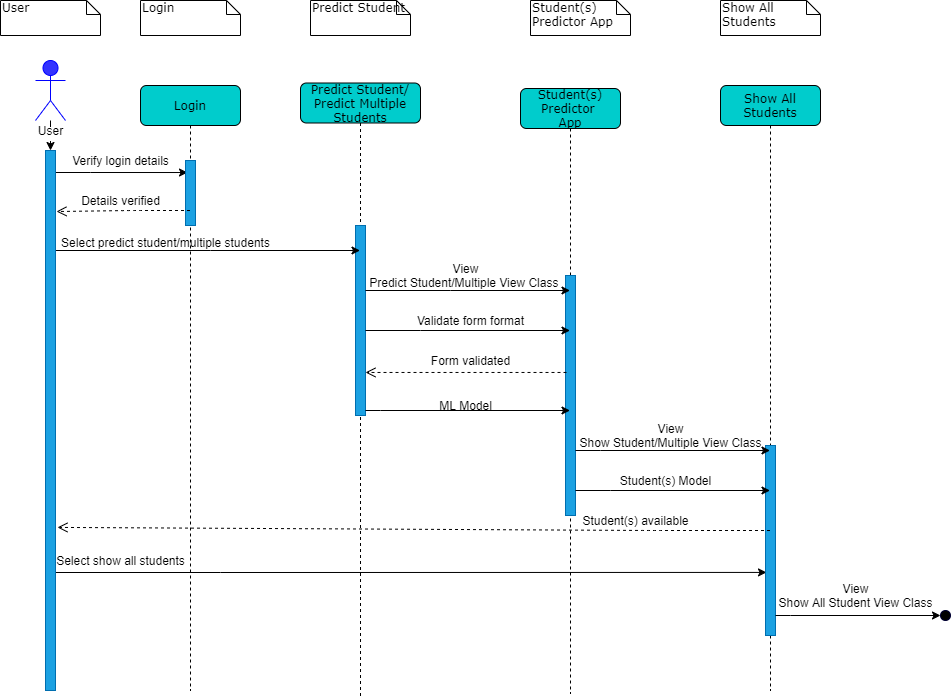

The diagram above was exported from draw.io. Its source (the exported page's mxGraphModel, read from the mxfile embedded in the PNG):
<mxGraphModel dx="868" dy="401" grid="1" gridSize="10" guides="1" tooltips="1" connect="1" arrows="1" fold="1" page="1" pageScale="1" pageWidth="1100" pageHeight="850" background="#ffffff" math="0" shadow="0">
  <root>
    <mxCell id="0" />
    <mxCell id="1" parent="0" />
    <mxCell id="7baba1c4bc27f4b0-2" value="Predict Student/&lt;br&gt;Predict Multiple&lt;br&gt;Students" style="shape=umlLifeline;perimeter=lifelinePerimeter;whiteSpace=wrap;html=1;container=1;collapsible=0;recursiveResize=0;outlineConnect=0;rounded=1;shadow=0;comic=0;labelBackgroundColor=none;strokeWidth=1;fontFamily=Verdana;fontSize=12;align=center;fillColor=#00CCCC;" parent="1" vertex="1">
      <mxGeometry x="400" y="112.5" width="120" height="616" as="geometry" />
    </mxCell>
    <mxCell id="D2Kx4Gcv8u_yoEE0UszZ-19" value="" style="html=1;points=[];perimeter=orthogonalPerimeter;fillColor=#1ba1e2;strokeColor=#006EAF;fontColor=#ffffff;" parent="7baba1c4bc27f4b0-2" vertex="1">
      <mxGeometry x="55" y="142.5" width="10" height="190" as="geometry" />
    </mxCell>
    <mxCell id="7baba1c4bc27f4b0-40" value="User" style="shape=note;whiteSpace=wrap;html=1;size=14;verticalAlign=top;align=left;spacingTop=-6;rounded=0;shadow=0;comic=0;labelBackgroundColor=none;strokeWidth=1;fontFamily=Verdana;fontSize=12" parent="1" vertex="1">
      <mxGeometry x="100" y="30" width="100" height="35" as="geometry" />
    </mxCell>
    <mxCell id="7baba1c4bc27f4b0-41" value="Predict Student" style="shape=note;whiteSpace=wrap;html=1;size=14;verticalAlign=top;align=left;spacingTop=-6;rounded=0;shadow=0;comic=0;labelBackgroundColor=none;strokeWidth=1;fontFamily=Verdana;fontSize=12" parent="1" vertex="1">
      <mxGeometry x="410" y="30" width="100" height="35" as="geometry" />
    </mxCell>
    <mxCell id="7baba1c4bc27f4b0-42" value="Student(s)&lt;br&gt;Predictor App" style="shape=note;whiteSpace=wrap;html=1;size=14;verticalAlign=top;align=left;spacingTop=-6;rounded=0;shadow=0;comic=0;labelBackgroundColor=none;strokeWidth=1;fontFamily=Verdana;fontSize=12" parent="1" vertex="1">
      <mxGeometry x="630" y="30" width="100" height="35" as="geometry" />
    </mxCell>
    <mxCell id="D2Kx4Gcv8u_yoEE0UszZ-62" value="" style="edgeStyle=orthogonalEdgeStyle;rounded=0;orthogonalLoop=1;jettySize=auto;html=1;" parent="1" source="D2Kx4Gcv8u_yoEE0UszZ-1" target="D2Kx4Gcv8u_yoEE0UszZ-2" edge="1">
      <mxGeometry relative="1" as="geometry" />
    </mxCell>
    <mxCell id="D2Kx4Gcv8u_yoEE0UszZ-1" value="Student" style="shape=umlActor;verticalLabelPosition=bottom;labelBackgroundColor=#ffffff;verticalAlign=top;html=1;direction=east;fillColor=#3333FF;strokeColor=#0000FF;fontColor=#ffffff;" parent="1" vertex="1">
      <mxGeometry x="135" y="90" width="30" height="60" as="geometry" />
    </mxCell>
    <mxCell id="113OomiaAkCtCafSSqZg-57" style="edgeStyle=orthogonalEdgeStyle;rounded=0;orthogonalLoop=1;jettySize=auto;html=1;" parent="1" source="D2Kx4Gcv8u_yoEE0UszZ-2" target="7baba1c4bc27f4b0-2" edge="1">
      <mxGeometry relative="1" as="geometry">
        <Array as="points">
          <mxPoint x="310" y="280" />
          <mxPoint x="310" y="280" />
        </Array>
      </mxGeometry>
    </mxCell>
    <mxCell id="S0MV9LWT0Rr9yK0nXjFn-10" style="edgeStyle=orthogonalEdgeStyle;rounded=0;orthogonalLoop=1;jettySize=auto;html=1;entryX=0.1;entryY=0.668;entryDx=0;entryDy=0;entryPerimeter=0;" edge="1" parent="1" source="D2Kx4Gcv8u_yoEE0UszZ-2" target="D2Kx4Gcv8u_yoEE0UszZ-37">
      <mxGeometry relative="1" as="geometry">
        <Array as="points">
          <mxPoint x="320" y="602" />
          <mxPoint x="320" y="602" />
        </Array>
      </mxGeometry>
    </mxCell>
    <mxCell id="S0MV9LWT0Rr9yK0nXjFn-19" style="edgeStyle=orthogonalEdgeStyle;rounded=0;orthogonalLoop=1;jettySize=auto;html=1;entryX=0.2;entryY=0.185;entryDx=0;entryDy=0;entryPerimeter=0;" edge="1" parent="1" source="D2Kx4Gcv8u_yoEE0UszZ-2" target="113OomiaAkCtCafSSqZg-29">
      <mxGeometry relative="1" as="geometry">
        <Array as="points">
          <mxPoint x="190" y="202" />
          <mxPoint x="190" y="202" />
        </Array>
      </mxGeometry>
    </mxCell>
    <mxCell id="D2Kx4Gcv8u_yoEE0UszZ-2" value="" style="html=1;points=[];perimeter=orthogonalPerimeter;fillColor=#1ba1e2;strokeColor=#006EAF;fontColor=#ffffff;" parent="1" vertex="1">
      <mxGeometry x="145" y="180" width="10" height="540" as="geometry" />
    </mxCell>
    <mxCell id="D2Kx4Gcv8u_yoEE0UszZ-12" value="Verify login details" style="text;html=1;align=center;verticalAlign=middle;resizable=0;points=[];autosize=1;" parent="1" vertex="1">
      <mxGeometry x="165" y="180" width="110" height="20" as="geometry" />
    </mxCell>
    <mxCell id="D2Kx4Gcv8u_yoEE0UszZ-14" value="View&lt;br&gt;Predict Student/Multiple View Class&amp;nbsp;" style="text;html=1;align=center;verticalAlign=middle;resizable=0;points=[];autosize=1;" parent="1" vertex="1">
      <mxGeometry x="460" y="290" width="210" height="30" as="geometry" />
    </mxCell>
    <mxCell id="D2Kx4Gcv8u_yoEE0UszZ-29" value="Student(s) Predictor&amp;nbsp;&lt;br&gt;App" style="shape=umlLifeline;perimeter=lifelinePerimeter;whiteSpace=wrap;html=1;container=1;collapsible=0;recursiveResize=0;outlineConnect=0;rounded=1;shadow=0;comic=0;labelBackgroundColor=none;strokeWidth=1;fontFamily=Verdana;fontSize=12;align=center;fillColor=#00CCCC;" parent="1" vertex="1">
      <mxGeometry x="620" y="118" width="100" height="605" as="geometry" />
    </mxCell>
    <mxCell id="D2Kx4Gcv8u_yoEE0UszZ-30" value="" style="html=1;points=[];perimeter=orthogonalPerimeter;fillColor=#1ba1e2;strokeColor=#006EAF;fontColor=#ffffff;" parent="D2Kx4Gcv8u_yoEE0UszZ-29" vertex="1">
      <mxGeometry x="45" y="187" width="10" height="240" as="geometry" />
    </mxCell>
    <mxCell id="D2Kx4Gcv8u_yoEE0UszZ-35" value="Show All Students" style="shape=note;whiteSpace=wrap;html=1;size=14;verticalAlign=top;align=left;spacingTop=-6;rounded=0;shadow=0;comic=0;labelBackgroundColor=none;strokeWidth=1;fontFamily=Verdana;fontSize=12" parent="1" vertex="1">
      <mxGeometry x="820" y="30" width="100" height="35" as="geometry" />
    </mxCell>
    <mxCell id="D2Kx4Gcv8u_yoEE0UszZ-36" value="Show All Students" style="shape=umlLifeline;perimeter=lifelinePerimeter;whiteSpace=wrap;html=1;container=1;collapsible=0;recursiveResize=0;outlineConnect=0;rounded=1;shadow=0;comic=0;labelBackgroundColor=none;strokeWidth=1;fontFamily=Verdana;fontSize=12;align=center;fillColor=#00CCCC;" parent="1" vertex="1">
      <mxGeometry x="820" y="115" width="100" height="605" as="geometry" />
    </mxCell>
    <mxCell id="D2Kx4Gcv8u_yoEE0UszZ-37" value="" style="html=1;points=[];perimeter=orthogonalPerimeter;fillColor=#1ba1e2;strokeColor=#006EAF;fontColor=#ffffff;" parent="D2Kx4Gcv8u_yoEE0UszZ-36" vertex="1">
      <mxGeometry x="45" y="360" width="10" height="190" as="geometry" />
    </mxCell>
    <mxCell id="D2Kx4Gcv8u_yoEE0UszZ-42" value="View&lt;br&gt;Show Student/Multiple View Class" style="text;html=1;align=center;verticalAlign=middle;resizable=0;points=[];autosize=1;" parent="1" vertex="1">
      <mxGeometry x="670" y="450" width="200" height="30" as="geometry" />
    </mxCell>
    <mxCell id="D2Kx4Gcv8u_yoEE0UszZ-43" value="Student(s) Model" style="text;html=1;align=center;verticalAlign=middle;resizable=0;points=[];autosize=1;" parent="1" vertex="1">
      <mxGeometry x="710" y="500" width="110" height="20" as="geometry" />
    </mxCell>
    <mxCell id="D2Kx4Gcv8u_yoEE0UszZ-44" style="edgeStyle=orthogonalEdgeStyle;rounded=0;orthogonalLoop=1;jettySize=auto;html=1;" parent="1" source="D2Kx4Gcv8u_yoEE0UszZ-30" target="D2Kx4Gcv8u_yoEE0UszZ-36" edge="1">
      <mxGeometry relative="1" as="geometry">
        <Array as="points">
          <mxPoint x="700" y="480" />
          <mxPoint x="700" y="480" />
        </Array>
      </mxGeometry>
    </mxCell>
    <mxCell id="D2Kx4Gcv8u_yoEE0UszZ-46" style="edgeStyle=orthogonalEdgeStyle;rounded=0;orthogonalLoop=1;jettySize=auto;html=1;" parent="1" source="D2Kx4Gcv8u_yoEE0UszZ-30" target="D2Kx4Gcv8u_yoEE0UszZ-36" edge="1">
      <mxGeometry relative="1" as="geometry">
        <Array as="points">
          <mxPoint x="710" y="520" />
          <mxPoint x="710" y="520" />
        </Array>
      </mxGeometry>
    </mxCell>
    <mxCell id="D2Kx4Gcv8u_yoEE0UszZ-53" style="edgeStyle=orthogonalEdgeStyle;rounded=0;orthogonalLoop=1;jettySize=auto;html=1;" parent="1" source="D2Kx4Gcv8u_yoEE0UszZ-19" target="D2Kx4Gcv8u_yoEE0UszZ-29" edge="1">
      <mxGeometry relative="1" as="geometry">
        <Array as="points">
          <mxPoint x="520" y="360" />
          <mxPoint x="520" y="360" />
        </Array>
      </mxGeometry>
    </mxCell>
    <mxCell id="D2Kx4Gcv8u_yoEE0UszZ-57" value="View&lt;br&gt;Show All Student View Class" style="text;html=1;align=center;verticalAlign=middle;resizable=0;points=[];autosize=1;" parent="1" vertex="1">
      <mxGeometry x="870" y="610" width="170" height="30" as="geometry" />
    </mxCell>
    <mxCell id="D2Kx4Gcv8u_yoEE0UszZ-60" value="User" style="text;html=1;align=center;verticalAlign=middle;resizable=0;points=[];autosize=1;" parent="1" vertex="1">
      <mxGeometry x="130" y="150" width="40" height="20" as="geometry" />
    </mxCell>
    <mxCell id="D2Kx4Gcv8u_yoEE0UszZ-63" value="" style="ellipse;whiteSpace=wrap;html=1;aspect=fixed;strokeColor=#000033;fillColor=#000000;" parent="1" vertex="1">
      <mxGeometry x="315" y="560" as="geometry" />
    </mxCell>
    <mxCell id="113OomiaAkCtCafSSqZg-18" value="" style="edgeStyle=orthogonalEdgeStyle;rounded=0;orthogonalLoop=1;jettySize=auto;html=1;" parent="1" source="D2Kx4Gcv8u_yoEE0UszZ-37" target="113OomiaAkCtCafSSqZg-19" edge="1">
      <mxGeometry relative="1" as="geometry">
        <mxPoint x="730" y="535" as="sourcePoint" />
        <Array as="points">
          <mxPoint x="890" y="645" />
          <mxPoint x="890" y="645" />
        </Array>
      </mxGeometry>
    </mxCell>
    <mxCell id="113OomiaAkCtCafSSqZg-19" value="" style="ellipse;whiteSpace=wrap;html=1;aspect=fixed;strokeColor=#000033;fillColor=#000000;" parent="1" vertex="1">
      <mxGeometry x="1040" y="640" width="10" height="10" as="geometry" />
    </mxCell>
    <mxCell id="113OomiaAkCtCafSSqZg-27" value="Login" style="shape=note;whiteSpace=wrap;html=1;size=14;verticalAlign=top;align=left;spacingTop=-6;rounded=0;shadow=0;comic=0;labelBackgroundColor=none;strokeWidth=1;fontFamily=Verdana;fontSize=12" parent="1" vertex="1">
      <mxGeometry x="240" y="30" width="100" height="35" as="geometry" />
    </mxCell>
    <mxCell id="113OomiaAkCtCafSSqZg-28" value="Login" style="shape=umlLifeline;perimeter=lifelinePerimeter;whiteSpace=wrap;html=1;container=1;collapsible=0;recursiveResize=0;outlineConnect=0;rounded=1;shadow=0;comic=0;labelBackgroundColor=none;strokeWidth=1;fontFamily=Verdana;fontSize=12;align=center;fillColor=#00CCCC;" parent="1" vertex="1">
      <mxGeometry x="240" y="115" width="100" height="605" as="geometry" />
    </mxCell>
    <mxCell id="113OomiaAkCtCafSSqZg-29" value="" style="html=1;points=[];perimeter=orthogonalPerimeter;fillColor=#1ba1e2;strokeColor=#006EAF;fontColor=#ffffff;" parent="113OomiaAkCtCafSSqZg-28" vertex="1">
      <mxGeometry x="45" y="75" width="10" height="65" as="geometry" />
    </mxCell>
    <mxCell id="113OomiaAkCtCafSSqZg-46" value="" style="html=1;verticalAlign=bottom;endArrow=open;dashed=1;endSize=8;entryX=1.1;entryY=0.113;entryDx=0;entryDy=0;entryPerimeter=0;" parent="1" source="113OomiaAkCtCafSSqZg-28" edge="1" target="D2Kx4Gcv8u_yoEE0UszZ-2">
      <mxGeometry relative="1" as="geometry">
        <mxPoint x="235" y="264.5" as="sourcePoint" />
        <mxPoint x="155" y="264.5" as="targetPoint" />
        <Array as="points">
          <mxPoint x="230" y="240" />
        </Array>
      </mxGeometry>
    </mxCell>
    <mxCell id="113OomiaAkCtCafSSqZg-47" value="Details verified" style="text;html=1;align=center;verticalAlign=middle;resizable=0;points=[];autosize=1;" parent="1" vertex="1">
      <mxGeometry x="175" y="220" width="90" height="20" as="geometry" />
    </mxCell>
    <mxCell id="113OomiaAkCtCafSSqZg-51" style="edgeStyle=orthogonalEdgeStyle;rounded=0;orthogonalLoop=1;jettySize=auto;html=1;" parent="1" source="D2Kx4Gcv8u_yoEE0UszZ-19" target="D2Kx4Gcv8u_yoEE0UszZ-29" edge="1">
      <mxGeometry relative="1" as="geometry">
        <Array as="points">
          <mxPoint x="550" y="320" />
          <mxPoint x="550" y="320" />
        </Array>
      </mxGeometry>
    </mxCell>
    <mxCell id="113OomiaAkCtCafSSqZg-58" value="&lt;br&gt;Select predict student/multiple students" style="text;html=1;align=center;verticalAlign=middle;resizable=0;points=[];autosize=1;" parent="1" vertex="1">
      <mxGeometry x="155" y="250" width="220" height="30" as="geometry" />
    </mxCell>
    <mxCell id="113OomiaAkCtCafSSqZg-61" value="Form validated" style="text;html=1;align=center;verticalAlign=middle;resizable=0;points=[];autosize=1;" parent="1" vertex="1">
      <mxGeometry x="525" y="380" width="90" height="20" as="geometry" />
    </mxCell>
    <mxCell id="113OomiaAkCtCafSSqZg-64" value="" style="html=1;verticalAlign=bottom;endArrow=open;dashed=1;endSize=8;exitX=0.1;exitY=0.404;exitDx=0;exitDy=0;exitPerimeter=0;" parent="1" target="D2Kx4Gcv8u_yoEE0UszZ-19" edge="1" source="D2Kx4Gcv8u_yoEE0UszZ-30">
      <mxGeometry y="-40" relative="1" as="geometry">
        <mxPoint x="650" y="400" as="sourcePoint" />
        <mxPoint x="477" y="400" as="targetPoint" />
        <mxPoint as="offset" />
      </mxGeometry>
    </mxCell>
    <mxCell id="113OomiaAkCtCafSSqZg-69" value="ML Model" style="text;html=1;align=center;verticalAlign=middle;resizable=0;points=[];autosize=1;" parent="1" vertex="1">
      <mxGeometry x="530" y="425" width="70" height="20" as="geometry" />
    </mxCell>
    <mxCell id="113OomiaAkCtCafSSqZg-70" value="Validate form format" style="text;html=1;align=center;verticalAlign=middle;resizable=0;points=[];autosize=1;" parent="1" vertex="1">
      <mxGeometry x="510" y="340" width="120" height="20" as="geometry" />
    </mxCell>
    <mxCell id="113OomiaAkCtCafSSqZg-80" style="edgeStyle=orthogonalEdgeStyle;rounded=0;orthogonalLoop=1;jettySize=auto;html=1;" parent="1" source="D2Kx4Gcv8u_yoEE0UszZ-19" target="D2Kx4Gcv8u_yoEE0UszZ-29" edge="1">
      <mxGeometry relative="1" as="geometry">
        <Array as="points">
          <mxPoint x="480" y="440" />
          <mxPoint x="480" y="440" />
        </Array>
      </mxGeometry>
    </mxCell>
    <mxCell id="S0MV9LWT0Rr9yK0nXjFn-3" value="" style="html=1;verticalAlign=bottom;endArrow=open;dashed=1;endSize=8;entryX=1.2;entryY=0.698;entryDx=0;entryDy=0;entryPerimeter=0;" edge="1" parent="1" source="D2Kx4Gcv8u_yoEE0UszZ-36" target="D2Kx4Gcv8u_yoEE0UszZ-2">
      <mxGeometry x="-0.25" y="-50" relative="1" as="geometry">
        <mxPoint x="790" y="560" as="sourcePoint" />
        <mxPoint x="710" y="560" as="targetPoint" />
        <Array as="points">
          <mxPoint x="750" y="560" />
        </Array>
        <mxPoint as="offset" />
      </mxGeometry>
    </mxCell>
    <mxCell id="S0MV9LWT0Rr9yK0nXjFn-8" value="Student(s) available" style="text;html=1;align=center;verticalAlign=middle;resizable=0;points=[];autosize=1;" vertex="1" parent="1">
      <mxGeometry x="675" y="540" width="120" height="20" as="geometry" />
    </mxCell>
    <mxCell id="S0MV9LWT0Rr9yK0nXjFn-11" value="Select show all students" style="text;html=1;align=center;verticalAlign=middle;resizable=0;points=[];autosize=1;" vertex="1" parent="1">
      <mxGeometry x="150" y="580" width="140" height="20" as="geometry" />
    </mxCell>
    <mxCell id="S0MV9LWT0Rr9yK0nXjFn-17" style="edgeStyle=orthogonalEdgeStyle;rounded=0;orthogonalLoop=1;jettySize=auto;html=1;exitX=0.5;exitY=1;exitDx=0;exitDy=0;exitPerimeter=0;" edge="1" parent="1" source="D2Kx4Gcv8u_yoEE0UszZ-35" target="D2Kx4Gcv8u_yoEE0UszZ-35">
      <mxGeometry relative="1" as="geometry" />
    </mxCell>
  </root>
</mxGraphModel>